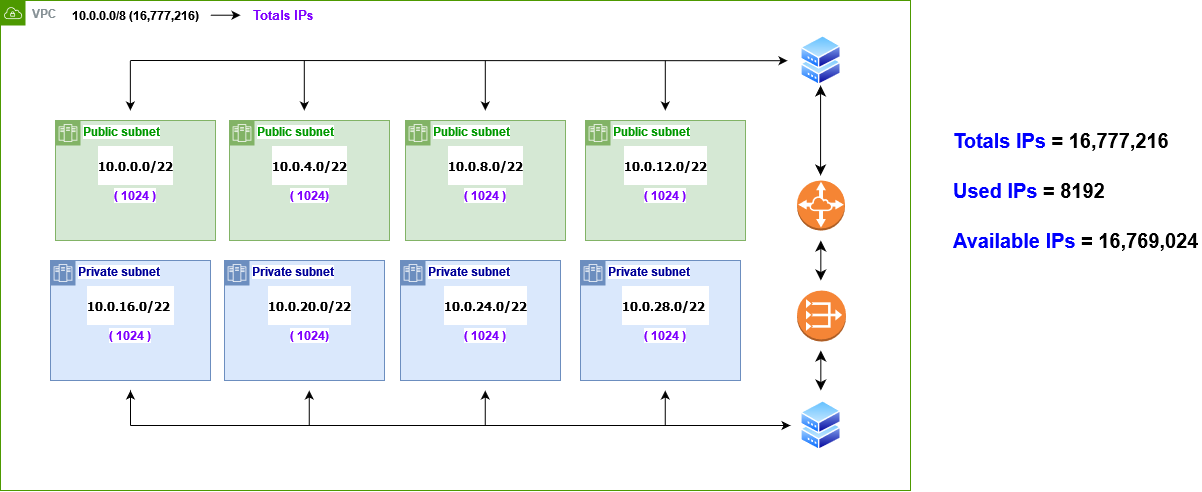

The diagram above was exported from draw.io. Its source (the exported page's mxGraphModel, read from the mxfile embedded in the PNG):
<mxGraphModel dx="1500" dy="757" grid="1" gridSize="10" guides="1" tooltips="1" connect="1" arrows="1" fold="1" page="1" pageScale="1" pageWidth="827" pageHeight="1169" math="0" shadow="0">
  <root>
    <mxCell id="0" />
    <mxCell id="1" parent="0" />
    <mxCell id="2" value="&lt;font style=&quot;font-size: 20px;&quot;&gt;&lt;span style=&quot;font-size: 20px;&quot;&gt;&lt;font color=&quot;#0000ff&quot;&gt;Totals IPs &lt;/font&gt;= 16,777,216&lt;br&gt;&lt;/span&gt;&lt;/font&gt;" style="text;strokeColor=none;align=left;fillColor=none;html=1;verticalAlign=middle;whiteSpace=wrap;rounded=0;fontSize=20;fontStyle=1;labelBackgroundColor=default;" vertex="1" parent="1">
      <mxGeometry x="991" y="720" width="230" height="40" as="geometry" />
    </mxCell>
    <mxCell id="3" value="&lt;font style=&quot;font-size: 20px;&quot;&gt;&lt;span style=&quot;font-size: 20px;&quot;&gt;&lt;font color=&quot;#0000ff&quot;&gt;Used IPs &lt;/font&gt;= 8192&lt;br&gt;&lt;/span&gt;&lt;/font&gt;" style="text;strokeColor=none;align=left;fillColor=none;html=1;verticalAlign=middle;whiteSpace=wrap;rounded=0;fontSize=20;fontStyle=1;labelBackgroundColor=default;" vertex="1" parent="1">
      <mxGeometry x="991" y="770" width="250" height="40" as="geometry" />
    </mxCell>
    <mxCell id="4" value="&lt;font style=&quot;font-size: 20px;&quot;&gt;&lt;span style=&quot;font-size: 20px;&quot;&gt;&lt;font color=&quot;#0000ff&quot;&gt;Available IPs &lt;/font&gt;= &lt;/span&gt;&lt;/font&gt;&lt;span&gt;16,769,024&lt;/span&gt;" style="text;strokeColor=none;align=left;fillColor=none;html=1;verticalAlign=middle;whiteSpace=wrap;rounded=0;fontSize=20;fontStyle=1;labelBackgroundColor=default;" vertex="1" parent="1">
      <mxGeometry x="991" y="820" width="250" height="40" as="geometry" />
    </mxCell>
    <mxCell id="5" value="VPC" style="sketch=0;outlineConnect=0;gradientColor=none;html=1;whiteSpace=wrap;fontSize=12;fontStyle=1;shape=mxgraph.aws4.group;grIcon=mxgraph.aws4.group_vpc;strokeColor=#4D9900;fillColor=none;verticalAlign=top;align=left;spacingLeft=30;fontColor=#879196;dashed=0;labelBackgroundColor=default;" vertex="1" parent="1">
      <mxGeometry x="40" y="600" width="910" height="490" as="geometry" />
    </mxCell>
    <mxCell id="6" value="10.0.0.0/8 (16,777,216)" style="text;strokeColor=none;align=center;fillColor=none;html=1;verticalAlign=middle;whiteSpace=wrap;rounded=0;fontStyle=1;labelBackgroundColor=default;" vertex="1" parent="1">
      <mxGeometry x="100" y="600" width="150" height="30" as="geometry" />
    </mxCell>
    <mxCell id="7" value="&lt;font color=&quot;#7f00ff&quot; size=&quot;1&quot;&gt;&lt;span style=&quot;font-size: 13px;&quot;&gt;Totals IPs&amp;nbsp;&lt;/span&gt;&lt;/font&gt;" style="text;strokeColor=none;align=center;fillColor=none;html=1;verticalAlign=middle;whiteSpace=wrap;rounded=0;fontStyle=1;labelBackgroundColor=default;" vertex="1" parent="1">
      <mxGeometry x="290" y="600" width="70" height="30" as="geometry" />
    </mxCell>
    <mxCell id="8" value="" style="edgeStyle=none;orthogonalLoop=1;jettySize=auto;html=1;rounded=0;fontColor=#0000FF;fontStyle=1;labelBackgroundColor=default;" edge="1" parent="1">
      <mxGeometry width="80" relative="1" as="geometry">
        <mxPoint x="250" y="614.71" as="sourcePoint" />
        <mxPoint x="280" y="614.71" as="targetPoint" />
        <Array as="points" />
      </mxGeometry>
    </mxCell>
    <mxCell id="9" value="&lt;font color=&quot;#009900&quot;&gt;Public subnet&lt;/font&gt;" style="shape=mxgraph.ibm.box;prType=zone;fontStyle=1;verticalAlign=top;align=left;spacingLeft=32;spacingTop=4;fillColor=#d5e8d4;rounded=0;whiteSpace=wrap;html=1;strokeColor=#82b366;strokeWidth=1;dashed=0;container=1;spacing=-4;collapsible=0;expand=0;recursiveResize=0;labelBackgroundColor=default;" vertex="1" parent="1">
      <mxGeometry x="269" y="720" width="160" height="120" as="geometry" />
    </mxCell>
    <mxCell id="10" value="&lt;font color=&quot;#7f00ff&quot;&gt;( 1024)&lt;/font&gt;" style="text;strokeColor=none;align=center;fillColor=none;html=1;verticalAlign=middle;whiteSpace=wrap;rounded=0;fontColor=#000000;fontStyle=1;labelBackgroundColor=default;" vertex="1" parent="9">
      <mxGeometry x="40" y="60" width="80" height="30" as="geometry" />
    </mxCell>
    <mxCell id="11" value="&lt;pre&gt;10.0.4.0/22&lt;/pre&gt;" style="text;strokeColor=none;align=center;fillColor=none;html=1;verticalAlign=middle;whiteSpace=wrap;rounded=0;fontColor=#000000;fontStyle=1;labelBackgroundColor=default;" vertex="1" parent="9">
      <mxGeometry x="50" y="30" width="60" height="30" as="geometry" />
    </mxCell>
    <mxCell id="12" value="&lt;font color=&quot;#009900&quot;&gt;Public subnet&lt;/font&gt;" style="shape=mxgraph.ibm.box;prType=zone;fontStyle=1;verticalAlign=top;align=left;spacingLeft=32;spacingTop=4;fillColor=#d5e8d4;rounded=0;whiteSpace=wrap;html=1;strokeColor=#82b366;strokeWidth=1;dashed=0;container=1;spacing=-4;collapsible=0;expand=0;recursiveResize=0;labelBackgroundColor=default;" vertex="1" parent="1">
      <mxGeometry x="445" y="720" width="160" height="120" as="geometry" />
    </mxCell>
    <mxCell id="13" value="&lt;font color=&quot;#7f00ff&quot;&gt;( &lt;font style=&quot;border-color: var(--border-color);&quot;&gt;1024 &lt;/font&gt;)&lt;/font&gt;" style="text;strokeColor=none;align=center;fillColor=none;html=1;verticalAlign=middle;whiteSpace=wrap;rounded=0;fontColor=#000000;fontStyle=1;labelBackgroundColor=default;" vertex="1" parent="12">
      <mxGeometry x="40" y="60" width="80" height="30" as="geometry" />
    </mxCell>
    <mxCell id="14" value="&lt;pre&gt;10.0.8.0/22&lt;/pre&gt;" style="text;strokeColor=none;align=center;fillColor=none;html=1;verticalAlign=middle;whiteSpace=wrap;rounded=0;fontColor=#000000;fontStyle=1;labelBackgroundColor=default;" vertex="1" parent="12">
      <mxGeometry x="50" y="30" width="60" height="30" as="geometry" />
    </mxCell>
    <mxCell id="15" value="&lt;font color=&quot;#009900&quot;&gt;Public subnet&lt;/font&gt;" style="shape=mxgraph.ibm.box;prType=zone;fontStyle=1;verticalAlign=top;align=left;spacingLeft=32;spacingTop=4;fillColor=#d5e8d4;rounded=0;whiteSpace=wrap;html=1;strokeColor=#82b366;strokeWidth=1;dashed=0;container=1;spacing=-4;collapsible=0;expand=0;recursiveResize=0;labelBackgroundColor=default;" vertex="1" parent="1">
      <mxGeometry x="625" y="720" width="160" height="120" as="geometry" />
    </mxCell>
    <mxCell id="16" value="&lt;font color=&quot;#7f00ff&quot;&gt;( &lt;font style=&quot;border-color: var(--border-color);&quot;&gt;1024 &lt;/font&gt;)&lt;/font&gt;" style="text;strokeColor=none;align=center;fillColor=none;html=1;verticalAlign=middle;whiteSpace=wrap;rounded=0;fontColor=#000000;fontStyle=1;labelBackgroundColor=default;" vertex="1" parent="15">
      <mxGeometry x="40" y="60" width="80" height="30" as="geometry" />
    </mxCell>
    <mxCell id="17" value="&lt;pre&gt;10.0.12.0/22&lt;/pre&gt;" style="text;strokeColor=none;align=center;fillColor=none;html=1;verticalAlign=middle;whiteSpace=wrap;rounded=0;fontColor=#000000;fontStyle=1;labelBackgroundColor=default;" vertex="1" parent="15">
      <mxGeometry x="50" y="30" width="60" height="30" as="geometry" />
    </mxCell>
    <mxCell id="18" value="Private subnet" style="shape=mxgraph.ibm.box;prType=zone;fontStyle=1;verticalAlign=top;align=left;spacingLeft=32;spacingTop=4;fillColor=#dae8fc;rounded=0;whiteSpace=wrap;html=1;strokeColor=#6c8ebf;strokeWidth=1;dashed=0;container=1;spacing=-4;collapsible=0;expand=0;recursiveResize=0;fontColor=#000099;labelBackgroundColor=default;" vertex="1" parent="1">
      <mxGeometry x="90" y="860" width="160" height="120" as="geometry" />
    </mxCell>
    <mxCell id="19" value="&lt;font color=&quot;#7f00ff&quot;&gt;( &lt;font style=&quot;border-color: var(--border-color);&quot;&gt;1024 &lt;/font&gt;)&lt;/font&gt;" style="text;strokeColor=none;align=center;fillColor=none;html=1;verticalAlign=middle;whiteSpace=wrap;rounded=0;fontColor=#000000;fontStyle=1;labelBackgroundColor=default;" vertex="1" parent="18">
      <mxGeometry x="40" y="60" width="80" height="30" as="geometry" />
    </mxCell>
    <mxCell id="20" value="&lt;pre&gt;10.0.16.0/22 &lt;/pre&gt;" style="text;strokeColor=none;align=center;fillColor=none;html=1;verticalAlign=middle;whiteSpace=wrap;rounded=0;fontColor=#000000;fontStyle=1;labelBackgroundColor=default;" vertex="1" parent="18">
      <mxGeometry x="50" y="30" width="60" height="30" as="geometry" />
    </mxCell>
    <mxCell id="21" value="Private subnet" style="shape=mxgraph.ibm.box;prType=zone;fontStyle=1;verticalAlign=top;align=left;spacingLeft=32;spacingTop=4;fillColor=#dae8fc;rounded=0;whiteSpace=wrap;html=1;strokeColor=#6c8ebf;strokeWidth=1;dashed=0;container=1;spacing=-4;collapsible=0;expand=0;recursiveResize=0;fontColor=#000099;labelBackgroundColor=default;" vertex="1" parent="1">
      <mxGeometry x="264" y="860" width="160" height="120" as="geometry" />
    </mxCell>
    <mxCell id="22" value="&lt;font color=&quot;#7f00ff&quot;&gt;( 1024)&lt;/font&gt;" style="text;strokeColor=none;align=center;fillColor=none;html=1;verticalAlign=middle;whiteSpace=wrap;rounded=0;fontColor=#000000;fontStyle=1;labelBackgroundColor=default;" vertex="1" parent="21">
      <mxGeometry x="45" y="60" width="80" height="30" as="geometry" />
    </mxCell>
    <mxCell id="23" value="&lt;pre&gt;10.0.20.0/22&lt;/pre&gt;" style="text;strokeColor=none;align=center;fillColor=none;html=1;verticalAlign=middle;whiteSpace=wrap;rounded=0;fontColor=#000000;fontStyle=1;labelBackgroundColor=default;" vertex="1" parent="21">
      <mxGeometry x="55" y="30" width="60" height="30" as="geometry" />
    </mxCell>
    <mxCell id="24" value="&lt;font&gt;Private subnet&lt;/font&gt;" style="shape=mxgraph.ibm.box;prType=zone;fontStyle=1;verticalAlign=top;align=left;spacingLeft=32;spacingTop=4;fillColor=#dae8fc;rounded=0;whiteSpace=wrap;html=1;strokeColor=#6c8ebf;strokeWidth=1;dashed=0;container=1;spacing=-4;collapsible=0;expand=0;recursiveResize=0;fontColor=#000099;labelBackgroundColor=default;" vertex="1" parent="1">
      <mxGeometry x="440" y="860" width="160" height="120" as="geometry" />
    </mxCell>
    <mxCell id="25" value="&lt;font color=&quot;#7f00ff&quot;&gt;( &lt;font style=&quot;border-color: var(--border-color);&quot;&gt;1024 &lt;/font&gt;)&lt;/font&gt;" style="text;strokeColor=none;align=center;fillColor=none;html=1;verticalAlign=middle;whiteSpace=wrap;rounded=0;fontColor=#000000;fontStyle=1;labelBackgroundColor=default;" vertex="1" parent="24">
      <mxGeometry x="45" y="60" width="80" height="30" as="geometry" />
    </mxCell>
    <mxCell id="26" value="&lt;pre&gt;10.0.24.0/22&lt;/pre&gt;" style="text;strokeColor=none;align=center;fillColor=none;html=1;verticalAlign=middle;whiteSpace=wrap;rounded=0;fontColor=#000000;fontStyle=1;labelBackgroundColor=default;" vertex="1" parent="24">
      <mxGeometry x="55" y="30" width="60" height="30" as="geometry" />
    </mxCell>
    <mxCell id="27" value="" style="group;fontStyle=1;labelBackgroundColor=default;whiteSpace=wrap;html=1;" connectable="0" vertex="1" parent="1">
      <mxGeometry x="95" y="720" width="160" height="120" as="geometry" />
    </mxCell>
    <mxCell id="28" value="&lt;font color=&quot;#009900&quot;&gt;Public subnet&lt;/font&gt;" style="shape=mxgraph.ibm.box;prType=zone;fontStyle=1;verticalAlign=top;align=left;spacingLeft=32;spacingTop=4;fillColor=#d5e8d4;rounded=0;whiteSpace=wrap;html=1;strokeColor=#82b366;strokeWidth=1;dashed=0;container=0;spacing=-4;collapsible=0;expand=0;recursiveResize=0;labelBackgroundColor=default;" vertex="1" parent="27">
      <mxGeometry width="160" height="120" as="geometry" />
    </mxCell>
    <mxCell id="29" value="&lt;pre&gt;10.0.0.0/22&lt;/pre&gt;" style="text;strokeColor=none;align=center;fillColor=none;html=1;verticalAlign=middle;whiteSpace=wrap;rounded=0;fontColor=#000000;fontStyle=1;labelBackgroundColor=default;" vertex="1" parent="27">
      <mxGeometry x="50" y="30" width="60" height="30" as="geometry" />
    </mxCell>
    <mxCell id="30" value="&lt;font color=&quot;#7f00ff&quot;&gt;( 1024 )&lt;/font&gt;" style="text;strokeColor=none;align=center;fillColor=none;html=1;verticalAlign=middle;whiteSpace=wrap;rounded=0;fontColor=#000000;fontStyle=1;labelBackgroundColor=default;" vertex="1" parent="27">
      <mxGeometry x="40" y="60" width="80" height="30" as="geometry" />
    </mxCell>
    <mxCell id="31" value="" style="group;fontStyle=1;labelBackgroundColor=default;whiteSpace=wrap;html=1;" connectable="0" vertex="1" parent="1">
      <mxGeometry x="620" y="860" width="160" height="120" as="geometry" />
    </mxCell>
    <mxCell id="32" value="Private subnet" style="shape=mxgraph.ibm.box;prType=zone;fontStyle=1;verticalAlign=top;align=left;spacingLeft=32;spacingTop=4;fillColor=#dae8fc;rounded=0;whiteSpace=wrap;html=1;strokeColor=#6c8ebf;strokeWidth=1;dashed=0;container=1;spacing=-4;collapsible=0;expand=0;recursiveResize=0;fontColor=#000099;labelBackgroundColor=default;" vertex="1" parent="31">
      <mxGeometry width="160" height="120" as="geometry" />
    </mxCell>
    <mxCell id="33" value="&lt;font color=&quot;#7f00ff&quot;&gt;( &lt;font style=&quot;border-color: var(--border-color);&quot;&gt;1024 &lt;/font&gt;)&lt;/font&gt;" style="text;strokeColor=none;align=center;fillColor=none;html=1;verticalAlign=middle;whiteSpace=wrap;rounded=0;fontColor=#000000;fontStyle=1;labelBackgroundColor=default;" vertex="1" parent="31">
      <mxGeometry x="45" y="60" width="80" height="30" as="geometry" />
    </mxCell>
    <mxCell id="34" value="&lt;pre&gt;10.0.28.0/22 &lt;/pre&gt;" style="text;strokeColor=none;align=center;fillColor=none;html=1;verticalAlign=middle;whiteSpace=wrap;rounded=0;fontColor=#000000;fontStyle=1;labelBackgroundColor=default;" vertex="1" parent="31">
      <mxGeometry x="55" y="30" width="60" height="30" as="geometry" />
    </mxCell>
    <mxCell id="35" value="" style="edgeStyle=none;orthogonalLoop=1;jettySize=auto;html=1;rounded=0;fontSize=20;fontColor=#000000;fontStyle=1;labelBackgroundColor=default;" edge="1" parent="1">
      <mxGeometry width="100" relative="1" as="geometry">
        <mxPoint x="170" y="660" as="sourcePoint" />
        <mxPoint x="827" y="660.21" as="targetPoint" />
        <Array as="points" />
      </mxGeometry>
    </mxCell>
    <mxCell id="36" value="" style="outlineConnect=0;dashed=0;verticalLabelPosition=bottom;verticalAlign=top;align=center;html=1;shape=mxgraph.aws3.vpc_nat_gateway;fillColor=#F58536;gradientColor=none;strokeColor=#000099;fontSize=20;fontColor=#000000;fontStyle=1;labelBackgroundColor=default;whiteSpace=wrap;" vertex="1" parent="1">
      <mxGeometry x="836.54" y="890" width="48.87" height="51" as="geometry" />
    </mxCell>
    <mxCell id="37" value="" style="outlineConnect=0;dashed=0;verticalLabelPosition=bottom;verticalAlign=top;align=center;html=1;shape=mxgraph.aws3.vpc_peering;fillColor=#F58534;gradientColor=none;strokeColor=#000099;fontSize=20;fontColor=#000000;fontStyle=1;labelBackgroundColor=default;whiteSpace=wrap;" vertex="1" parent="1">
      <mxGeometry x="836.54" y="780" width="47.92" height="50" as="geometry" />
    </mxCell>
    <mxCell id="38" value="" style="aspect=fixed;perimeter=ellipsePerimeter;html=1;align=center;shadow=0;dashed=0;spacingTop=3;image;image=img/lib/active_directory/shadowed_router.svg;strokeColor=#000099;fontSize=20;fontColor=#000000;fontStyle=1;labelBackgroundColor=default;whiteSpace=wrap;" vertex="1" parent="1">
      <mxGeometry x="840" y="635" width="41" height="50" as="geometry" />
    </mxCell>
    <mxCell id="39" value="" style="edgeStyle=none;orthogonalLoop=1;jettySize=auto;html=1;rounded=0;fontSize=20;fontColor=#000000;fontStyle=1;labelBackgroundColor=default;" edge="1" parent="1">
      <mxGeometry width="100" relative="1" as="geometry">
        <mxPoint x="169.86000000000013" y="660" as="sourcePoint" />
        <mxPoint x="169.86000000000013" y="710" as="targetPoint" />
        <Array as="points" />
      </mxGeometry>
    </mxCell>
    <mxCell id="40" value="" style="edgeStyle=none;orthogonalLoop=1;jettySize=auto;html=1;rounded=0;fontSize=20;fontColor=#000000;fontStyle=1;labelBackgroundColor=default;" edge="1" parent="1">
      <mxGeometry width="100" relative="1" as="geometry">
        <mxPoint x="343.79999999999995" y="660" as="sourcePoint" />
        <mxPoint x="343.79999999999995" y="710" as="targetPoint" />
        <Array as="points" />
      </mxGeometry>
    </mxCell>
    <mxCell id="41" value="" style="edgeStyle=none;orthogonalLoop=1;jettySize=auto;html=1;rounded=0;fontSize=20;fontColor=#000000;fontStyle=1;labelBackgroundColor=default;" edge="1" parent="1">
      <mxGeometry width="100" relative="1" as="geometry">
        <mxPoint x="524.8" y="660" as="sourcePoint" />
        <mxPoint x="524.8" y="710" as="targetPoint" />
        <Array as="points" />
      </mxGeometry>
    </mxCell>
    <mxCell id="42" value="" style="edgeStyle=none;orthogonalLoop=1;jettySize=auto;html=1;rounded=0;fontSize=20;fontColor=#000000;fontStyle=1;labelBackgroundColor=default;" edge="1" parent="1">
      <mxGeometry width="100" relative="1" as="geometry">
        <mxPoint x="704.8000000000002" y="660" as="sourcePoint" />
        <mxPoint x="704.8000000000002" y="710" as="targetPoint" />
        <Array as="points" />
      </mxGeometry>
    </mxCell>
    <mxCell id="43" value="" style="aspect=fixed;perimeter=ellipsePerimeter;html=1;align=center;shadow=0;dashed=0;spacingTop=3;image;image=img/lib/active_directory/shadowed_router.svg;strokeColor=#000099;fontSize=20;fontColor=#000000;fontStyle=1;labelBackgroundColor=default;whiteSpace=wrap;" vertex="1" parent="1">
      <mxGeometry x="839.9999999999999" y="1000" width="41" height="50" as="geometry" />
    </mxCell>
    <mxCell id="44" value="" style="edgeStyle=none;orthogonalLoop=1;jettySize=auto;html=1;rounded=0;fontSize=20;fontColor=#000000;fontStyle=1;labelBackgroundColor=default;" edge="1" parent="1">
      <mxGeometry width="100" relative="1" as="geometry">
        <mxPoint x="170" y="1025" as="sourcePoint" />
        <mxPoint x="830" y="1025" as="targetPoint" />
        <Array as="points" />
      </mxGeometry>
    </mxCell>
    <mxCell id="45" value="" style="edgeStyle=none;orthogonalLoop=1;jettySize=auto;html=1;rounded=0;fontSize=20;fontColor=#000000;fontStyle=1;labelBackgroundColor=default;" edge="1" parent="1">
      <mxGeometry width="100" relative="1" as="geometry">
        <mxPoint x="170" y="1025" as="sourcePoint" />
        <mxPoint x="170" y="990" as="targetPoint" />
        <Array as="points" />
      </mxGeometry>
    </mxCell>
    <mxCell id="46" value="" style="edgeStyle=none;orthogonalLoop=1;jettySize=auto;html=1;rounded=0;fontSize=20;fontColor=#000000;fontStyle=1;labelBackgroundColor=default;" edge="1" parent="1">
      <mxGeometry width="100" relative="1" as="geometry">
        <mxPoint x="348.76" y="1025" as="sourcePoint" />
        <mxPoint x="348.76" y="990" as="targetPoint" />
        <Array as="points" />
      </mxGeometry>
    </mxCell>
    <mxCell id="47" value="" style="edgeStyle=none;orthogonalLoop=1;jettySize=auto;html=1;rounded=0;fontSize=20;fontColor=#000000;fontStyle=1;labelBackgroundColor=default;" edge="1" parent="1">
      <mxGeometry width="100" relative="1" as="geometry">
        <mxPoint x="524.76" y="1025" as="sourcePoint" />
        <mxPoint x="524.76" y="990" as="targetPoint" />
        <Array as="points" />
      </mxGeometry>
    </mxCell>
    <mxCell id="48" value="" style="edgeStyle=none;orthogonalLoop=1;jettySize=auto;html=1;rounded=0;fontSize=20;fontColor=#000000;fontStyle=1;labelBackgroundColor=default;" edge="1" parent="1">
      <mxGeometry width="100" relative="1" as="geometry">
        <mxPoint x="704.7600000000002" y="1025" as="sourcePoint" />
        <mxPoint x="704.7600000000002" y="990" as="targetPoint" />
        <Array as="points" />
      </mxGeometry>
    </mxCell>
    <mxCell id="49" value="" style="edgeStyle=none;orthogonalLoop=1;jettySize=auto;html=1;endArrow=classic;startArrow=classic;endSize=8;startSize=8;rounded=0;fontSize=20;fontColor=#000000;fontStyle=1;labelBackgroundColor=default;" edge="1" parent="1">
      <mxGeometry width="100" relative="1" as="geometry">
        <mxPoint x="860.0799999999999" y="685" as="sourcePoint" />
        <mxPoint x="860.0799999999999" y="775" as="targetPoint" />
        <Array as="points" />
      </mxGeometry>
    </mxCell>
    <mxCell id="50" value="" style="edgeStyle=none;orthogonalLoop=1;jettySize=auto;html=1;endArrow=classic;startArrow=classic;endSize=8;startSize=8;rounded=0;fontSize=20;fontColor=#000000;fontStyle=1;labelBackgroundColor=default;" edge="1" parent="1">
      <mxGeometry width="100" relative="1" as="geometry">
        <mxPoint x="860.3299999999999" y="840" as="sourcePoint" />
        <mxPoint x="860.3299999999999" y="880" as="targetPoint" />
        <Array as="points" />
      </mxGeometry>
    </mxCell>
    <mxCell id="51" value="" style="edgeStyle=none;orthogonalLoop=1;jettySize=auto;html=1;endArrow=classic;startArrow=classic;endSize=8;startSize=8;rounded=0;fontSize=20;fontColor=#000000;fontStyle=1;labelBackgroundColor=default;" edge="1" parent="1">
      <mxGeometry width="100" relative="1" as="geometry">
        <mxPoint x="860.3299999999999" y="950" as="sourcePoint" />
        <mxPoint x="860.3299999999999" y="990" as="targetPoint" />
        <Array as="points" />
      </mxGeometry>
    </mxCell>
  </root>
</mxGraphModel>